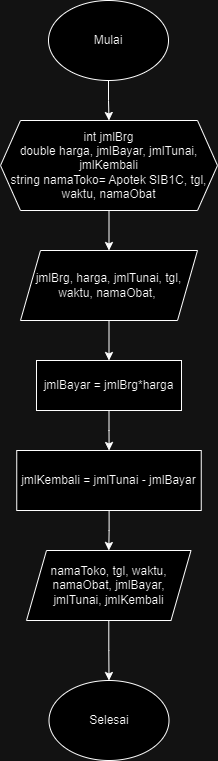

The diagram above was exported from draw.io. Its source (the exported page's mxGraphModel, read from the mxfile embedded in the PNG):
<mxGraphModel dx="1120" dy="478" grid="1" gridSize="10" guides="1" tooltips="1" connect="1" arrows="1" fold="1" page="1" pageScale="1" pageWidth="850" pageHeight="1100" math="0" shadow="0">
  <root>
    <mxCell id="0" />
    <mxCell id="1" parent="0" />
    <mxCell id="jHBoxPO3HHJ-n3TG2Y3C-3" value="" style="edgeStyle=orthogonalEdgeStyle;rounded=0;orthogonalLoop=1;jettySize=auto;html=1;" edge="1" parent="1" source="jHBoxPO3HHJ-n3TG2Y3C-1" target="jHBoxPO3HHJ-n3TG2Y3C-2">
      <mxGeometry relative="1" as="geometry" />
    </mxCell>
    <mxCell id="jHBoxPO3HHJ-n3TG2Y3C-1" value="Mulai" style="ellipse;whiteSpace=wrap;html=1;" vertex="1" parent="1">
      <mxGeometry x="365" y="40" width="120" height="80" as="geometry" />
    </mxCell>
    <mxCell id="jHBoxPO3HHJ-n3TG2Y3C-5" value="" style="edgeStyle=orthogonalEdgeStyle;rounded=0;orthogonalLoop=1;jettySize=auto;html=1;" edge="1" parent="1" source="jHBoxPO3HHJ-n3TG2Y3C-2" target="jHBoxPO3HHJ-n3TG2Y3C-4">
      <mxGeometry relative="1" as="geometry" />
    </mxCell>
    <mxCell id="jHBoxPO3HHJ-n3TG2Y3C-2" value="int jmlBrg&lt;br&gt;double harga, jmlBayar, jmlTunai, jmlKembali&lt;br&gt;string namaToko= Apotek SIB1C, tgl, waktu, namaObat" style="shape=hexagon;perimeter=hexagonPerimeter2;whiteSpace=wrap;html=1;fixedSize=1;" vertex="1" parent="1">
      <mxGeometry x="317" y="160" width="217" height="90" as="geometry" />
    </mxCell>
    <mxCell id="jHBoxPO3HHJ-n3TG2Y3C-7" value="" style="edgeStyle=orthogonalEdgeStyle;rounded=0;orthogonalLoop=1;jettySize=auto;html=1;" edge="1" parent="1" source="jHBoxPO3HHJ-n3TG2Y3C-4" target="jHBoxPO3HHJ-n3TG2Y3C-6">
      <mxGeometry relative="1" as="geometry" />
    </mxCell>
    <mxCell id="jHBoxPO3HHJ-n3TG2Y3C-4" value="jmlBrg, harga, jmlTunai, tgl, waktu, namaObat,&amp;nbsp;" style="shape=parallelogram;perimeter=parallelogramPerimeter;whiteSpace=wrap;html=1;fixedSize=1;" vertex="1" parent="1">
      <mxGeometry x="337" y="290" width="177" height="70" as="geometry" />
    </mxCell>
    <mxCell id="jHBoxPO3HHJ-n3TG2Y3C-9" value="" style="edgeStyle=orthogonalEdgeStyle;rounded=0;orthogonalLoop=1;jettySize=auto;html=1;" edge="1" parent="1" source="jHBoxPO3HHJ-n3TG2Y3C-6" target="jHBoxPO3HHJ-n3TG2Y3C-8">
      <mxGeometry relative="1" as="geometry" />
    </mxCell>
    <mxCell id="jHBoxPO3HHJ-n3TG2Y3C-6" value="jmlBayar = jmlBrg*harga" style="whiteSpace=wrap;html=1;" vertex="1" parent="1">
      <mxGeometry x="353" y="400" width="145" height="50" as="geometry" />
    </mxCell>
    <mxCell id="jHBoxPO3HHJ-n3TG2Y3C-11" value="" style="edgeStyle=orthogonalEdgeStyle;rounded=0;orthogonalLoop=1;jettySize=auto;html=1;" edge="1" parent="1" source="jHBoxPO3HHJ-n3TG2Y3C-8" target="jHBoxPO3HHJ-n3TG2Y3C-10">
      <mxGeometry relative="1" as="geometry" />
    </mxCell>
    <mxCell id="jHBoxPO3HHJ-n3TG2Y3C-8" value="jmlKembali = jmlTunai - jmlBayar" style="whiteSpace=wrap;html=1;" vertex="1" parent="1">
      <mxGeometry x="333.25" y="490" width="184.5" height="60" as="geometry" />
    </mxCell>
    <mxCell id="jHBoxPO3HHJ-n3TG2Y3C-13" value="" style="edgeStyle=orthogonalEdgeStyle;rounded=0;orthogonalLoop=1;jettySize=auto;html=1;" edge="1" parent="1" source="jHBoxPO3HHJ-n3TG2Y3C-10" target="jHBoxPO3HHJ-n3TG2Y3C-12">
      <mxGeometry relative="1" as="geometry" />
    </mxCell>
    <mxCell id="jHBoxPO3HHJ-n3TG2Y3C-10" value="namaToko, tgl, waktu, namaObat, jmlBayar, jmlTunai, jmlKembali" style="shape=parallelogram;perimeter=parallelogramPerimeter;whiteSpace=wrap;html=1;fixedSize=1;" vertex="1" parent="1">
      <mxGeometry x="343" y="590" width="164.5" height="70" as="geometry" />
    </mxCell>
    <mxCell id="jHBoxPO3HHJ-n3TG2Y3C-12" value="Selesai" style="ellipse;whiteSpace=wrap;html=1;" vertex="1" parent="1">
      <mxGeometry x="365.5" y="720" width="120" height="80" as="geometry" />
    </mxCell>
  </root>
</mxGraphModel>